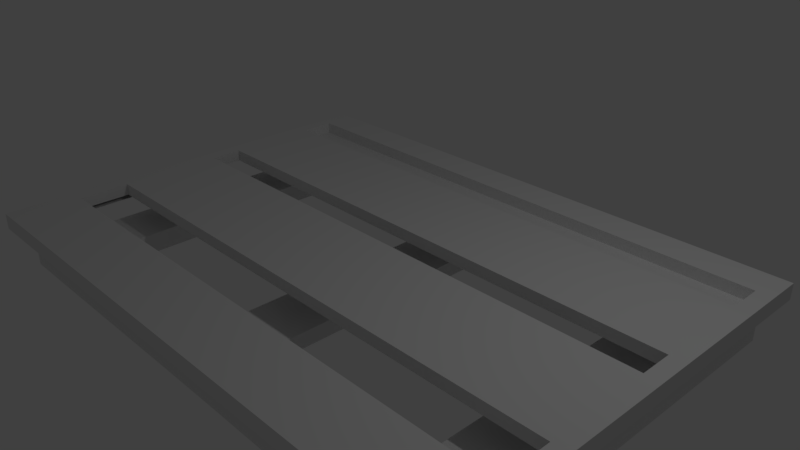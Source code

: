 # Source: paleta.blend  (saved by Blender 2.79.0; exported with 4.5.12 LTS)
import bpy
from mathutils import Matrix  # noqa: F401  (used for matrix-valued properties, if any)

bpy.ops.wm.read_factory_settings(use_empty=True)
scene = bpy.context.scene
scene.name = 'Scene'

# ---- collections
col_collection_1 = bpy.data.collections.new('Collection 1'); scene.collection.children.link(col_collection_1)

# ---- materials (node trees are filled in below, after node groups)
mat_material = bpy.data.materials.new('Material')
mat_material.alpha_threshold = 0.0
mat_material.use_transparent_shadow = False
mat_material.roughness = 0.5
mat_material.line_color = (0.0, 0.0, 0.0, 1.0)

# ---- material node trees

# ---- world
world_world = bpy.data.worlds.new('World'); scene.world = world_world
world_world.color = (0.05088, 0.05088, 0.05088)
world_world.use_sun_shadow = False
world_world.sun_shadow_jitter_overblur = 0.0
world_world.cycles.sampling_method = 'MANUAL'

# ---- cameras
cam_camera = bpy.data.cameras.new('Camera')
cam_camera.clip_end = 100.0
cam_camera.lens = 35.0
cam_camera.sensor_width = 32.0
cam_camera.sensor_height = 18.0
cam_camera.ortho_scale = 7.314
cam_camera.dof.focus_distance = 0.0
cam_camera.dof.aperture_fstop = 128.0

# ---- lights
light_lamp = bpy.data.lights.new('Lamp', 'POINT')
light_lamp.transmission_factor = 0.0
light_lamp.cutoff_distance = 30.0
light_lamp.energy = 100.0
light_lamp.shadow_buffer_clip_start = 1.001
light_lamp.shadow_soft_size = 0.1
light_lamp.shadow_maximum_resolution = 0.006
light_lamp.use_absolute_resolution = True

# ---- meshes
me_cube = bpy.data.meshes.new('Cube')
me_cube.from_pydata([(1.0, 1.0, -1.0), (1.0, -1.0, -1.0), (-1.0, -1.0, -1.0), (-1.0, 1.0, -1.0), (1.0, 1.0, 1.0), (1.0, -1.0, 1.0), (-1.0, -1.0, 1.0), (-1.0, 1.0, 1.0), (1.0, -0.8029, -1.0), (-1.0, -0.8029, -1.0), (1.0, -0.8029, 1.0), (-1.0, -0.7362, 1.0), (-1.0, 0.6533, -1.0), (-1.0, 0.6533, 1.0), (1.0, 0.6533, -1.0), (1.0, 0.6533, 1.0), (0.7281, 1.0, -1.0), (0.7281, -1.0, -1.0), (0.7281, 1.0, 1.0), (0.7281, -1.0, 1.0), (0.7281, -0.7362, 1.0), (0.7281, -0.8029, -1.0), (0.7281, 0.6533, -1.0), (0.7281, 0.6533, 1.0), (-0.1359, 1.0, -1.0), (-0.1359, -1.0, -1.0), (-0.1359, 1.0, 1.0), (-0.1359, -1.0, 1.0), (-0.1359, -0.8029, -1.0), (-0.1359, 0.6533, -1.0), (-0.1359, -0.7362, 1.0), (-0.1359, 0.6533, 1.0), (-0.7971, 1.0, -1.0), (-0.7972, -1.0, -1.0), (-0.7972, 1.0, 1.0), (-0.7972, -1.0, 1.0), (-0.7972, -0.8029, -1.0), (-0.7972, 0.6533, -1.0), (-0.7972, -0.7362, 1.0), (-0.7972, 0.6533, 1.0), (-0.4665, -0.7362, 1.0), (-0.4665, 0.6533, 1.0), (-0.4665, 1.0, -1.0), (-0.4665, -1.0, -1.0), (-0.4665, 1.0, 1.0), (-0.4665, -1.0, 1.0), (-0.4665, -0.8029, -1.0), (-0.4665, 0.6533, -1.0), (0.2961, -0.7362, 1.0), (0.2961, 0.6533, 1.0), (0.2961, 1.0, -1.0), (0.2961, -1.0, -1.0), (0.2961, 1.0, 1.0), (0.2961, -1.0, 1.0), (0.2961, -0.8029, -1.0), (0.2961, 0.6533, -1.0), (1.0, -0.01103, -1.0), (1.0, -0.01103, 1.0), (-1.0, -0.01103, -1.0), (-1.0, -0.01103, 1.0), (0.7281, -0.01103, -1.0), (0.7281, -0.01103, 1.0), (-0.1359, -0.01103, -1.0), (-0.1359, -0.01103, 1.0), (-0.7972, -0.01103, -1.0), (-0.7972, -0.01103, 1.0), (-0.4665, -0.01103, 1.0), (-0.4665, -0.01103, -1.0), (0.2961, -0.01103, 1.0), (0.2961, -0.01103, -1.0), (1.0, -0.8029, -5.999), (1.0, -1.0, -5.999), (-0.7971, 1.0, -5.999), (-1.0, 1.0, -5.999), (-0.7972, -1.0, -5.999), (-1.0, -1.0, -5.999), (-1.0, 0.6533, -5.999), (-1.0, -0.8029, -5.999), (-0.7972, -0.8029, -5.999), (1.0, 1.0, -5.999), (1.0, 0.6533, -5.999), (-0.7972, 0.6533, -5.999), (0.7281, 1.0, -5.999), (0.7281, -1.0, -5.999), (0.7281, -0.8029, -5.999), (0.7281, 0.6533, -5.999), (-1.0, 0.3176, -1.0), (-1.0, 0.3176, 1.0), (0.7281, 0.3176, -1.0), (-0.1359, 0.3176, -1.0), (-0.7972, 0.3176, -1.0), (-0.4665, 0.3176, -1.0), (0.2961, 0.3176, -1.0), (1.0, 0.3176, -1.0), (1.0, 0.3176, 1.0), (0.7281, 0.3176, 1.0), (-0.1359, 0.3176, 1.0), (-0.7972, 0.3176, 1.0), (-0.4665, 0.3176, 1.0), (0.2961, 0.3176, 1.0), (1.0, -0.407, -1.0), (1.0, -0.407, 1.0), (0.7281, -0.4737, 1.0), (-0.1359, -0.4737, 1.0), (-0.7972, -0.4737, 1.0), (-0.4665, -0.4737, 1.0), (0.2961, -0.4737, 1.0), (-1.0, -0.407, -1.0), (-1.0, -0.4737, 1.0), (0.7281, -0.407, -1.0), (-0.1359, -0.407, -1.0), (-0.7972, -0.407, -1.0), (-0.4665, -0.407, -1.0), (0.2961, -0.407, -1.0), (0.5121, -0.7362, 1.0), (0.5121, 0.6533, 1.0), (0.5121, 1.0, -1.0), (0.5121, -1.0, -1.0), (0.5121, 1.0, 1.0), (0.5121, -1.0, 1.0), (0.5121, -0.8029, -1.0), (0.5121, 0.6533, -1.0), (0.5121, -0.01103, -1.0), (0.5121, -0.01103, 1.0), (0.5121, 0.3176, 1.0), (0.5121, 0.3176, -1.0), (0.5121, -0.407, -1.0), (0.5121, -0.4737, 1.0), (0.08009, 1.0, -1.0), (0.08009, -1.0, -1.0), (0.08009, 1.0, 1.0), (0.08009, -1.0, 1.0), (0.08009, -0.8029, -1.0), (0.08009, 0.6533, -1.0), (0.08009, -0.7362, 1.0), (0.08009, 0.6533, 1.0), (0.08009, -0.01103, 1.0), (0.08009, -0.01103, -1.0), (0.08009, 0.3176, -1.0), (0.08009, 0.3176, 1.0), (0.08009, -0.4737, 1.0), (0.08009, -0.407, -1.0), (-0.3012, -0.7362, 1.0), (-0.3012, 0.6533, 1.0), (-0.3012, 1.0, -1.0), (-0.3012, -1.0, -1.0), (-0.3012, 1.0, 1.0), (-0.3012, -1.0, 1.0), (-0.3012, -0.8029, -1.0), (-0.3012, 0.6533, -1.0), (-0.3012, -0.01103, -1.0), (-0.3012, -0.01103, 1.0), (-0.3012, 0.3176, 1.0), (-0.3012, 0.3176, -1.0), (-0.3012, -0.407, -1.0), (-0.3012, -0.4737, 1.0), (-0.6158, 1.0, -1.0), (-0.6158, -1.0, -1.0), (-0.6158, 1.0, 1.0), (-0.6158, -1.0, 1.0), (-0.6158, -0.8029, -1.0), (-0.6158, 0.6533, -1.0), (-0.6158, -0.7362, 1.0), (-0.6158, 0.6533, 1.0), (-0.6158, -0.01103, 1.0), (-0.6158, -0.01103, -1.0), (-0.6158, 0.3176, -1.0), (-0.6158, 0.3176, 1.0), (-0.6158, -0.4737, 1.0), (-0.6158, -0.407, -1.0), (0.08009, 1.0, -5.88), (-0.1359, 1.0, -5.88), (0.08009, -1.0, -5.88), (-0.1359, -1.0, -5.88), (0.08009, -0.8029, -5.88), (-0.1359, -0.8029, -5.88), (0.08009, 0.6533, -5.88), (-0.1359, 0.6533, -5.88), (0.7281, 0.6533, -3.499), (1.0, 0.6533, -3.499), (1.0, 1.0, -3.499), (0.7281, 1.0, -3.499), (0.08009, 1.0, -3.934), (-0.1359, 1.0, -3.934), (-0.1359, 0.6533, -3.934), (0.08009, 0.6533, -3.934), (-0.7972, 0.6533, -3.447), (-0.7971, 1.0, -3.447), (-1.0, 1.0, -3.447), (-1.0, 0.6533, -3.447), (-1.0, -1.0, -3.501), (-0.7972, -1.0, -3.501), (-0.7972, -0.8029, -3.501), (-1.0, -0.8029, -3.501), (0.08009, -1.0, -3.934), (0.08009, -0.8029, -3.934), (-0.1359, -0.8029, -3.934), (-0.1359, -1.0, -3.934), (1.0, -0.8029, -3.499), (0.7281, -0.8029, -3.499), (0.7281, -1.0, -3.499), (1.0, -1.0, -3.499), (-1.054, 0.6533, -1.0), (-1.054, 1.0, -1.0), (-1.054, -1.0, -1.0), (-1.054, -1.0, 1.0), (-1.054, 1.0, 1.0), (-1.054, 0.6533, 1.0), (-1.054, -0.8029, -1.0), (-1.054, -0.8029, 1.0), (-1.054, 0.3176, -1.0), (-1.054, 0.3176, 1.0), (-1.054, -0.407, -1.0), (-1.054, -0.01103, -1.0), (-1.054, -0.407, 1.0), (-1.054, -0.01103, 1.0), (1.058, -0.8029, -1.0), (1.058, -1.0, -1.0), (1.058, 1.0, -1.0), (1.058, 1.0, 1.0), (1.058, -1.0, 1.0), (1.058, -0.8029, 1.0), (1.058, -0.407, -1.0), (1.058, -0.407, 1.0), (1.058, 0.6533, -1.0), (1.058, 0.6533, 1.0), (1.058, 0.3176, -1.0), (1.058, -0.01103, -1.0), (1.058, 0.3176, 1.0), (1.058, -0.01103, 1.0), (-0.7972, -1.092, -1.0), (-1.0, -1.092, -1.0), (1.0, -1.092, -1.0), (1.0, -1.092, 1.0), (-1.0, -1.092, 1.0), (-0.7972, -1.092, 1.0), (1.058, -1.092, -1.0), (0.7281, -1.092, -1.0), (0.7281, -1.092, 1.0), (0.08009, -1.092, -1.0), (-0.1359, -1.092, -1.0), (0.08009, -1.092, 1.0), (-0.1359, -1.092, 1.0), (-0.6158, -1.092, -1.0), (-0.6158, -1.092, 1.0), (-0.3012, -1.092, -1.0), (-0.4665, -1.092, -1.0), (-0.3012, -1.092, 1.0), (-0.4665, -1.092, 1.0), (0.5121, -1.092, -1.0), (0.2961, -1.092, -1.0), (0.5121, -1.092, 1.0), (0.2961, -1.092, 1.0), (-1.054, -1.092, -1.0), (-1.054, -1.092, 1.0), (1.058, -1.092, 1.0), (-0.7971, 1.097, -1.0), (-1.0, 1.097, -1.0), (1.0, 1.097, -1.0), (1.0, 1.097, 1.0), (-1.0, 1.097, 1.0), (-0.7972, 1.097, 1.0), (0.7281, 1.097, -1.0), (0.7281, 1.097, 1.0), (0.08009, 1.097, -1.0), (-0.1359, 1.097, -1.0), (0.08009, 1.097, 1.0), (-0.1359, 1.097, 1.0), (-0.6158, 1.097, -1.0), (-0.6158, 1.097, 1.0), (-0.3012, 1.097, -1.0), (-0.4665, 1.097, -1.0), (-0.3012, 1.097, 1.0), (-0.4665, 1.097, 1.0), (0.5121, 1.097, -1.0), (0.2961, 1.097, -1.0), (0.5121, 1.097, 1.0), (0.2961, 1.097, 1.0), (-1.054, 1.097, 1.0), (1.058, 1.097, -1.0), (1.058, 1.097, 1.0), (-1.054, 1.097, -1.0), (-0.7972, -0.7998, -5.999), (-1.0, -0.7998, -5.999), (1.0, -0.7998, -5.999), (0.7281, -0.7998, -5.999), (-0.7972, -0.7998, -3.447), (0.7281, -0.7998, -3.499), (0.08009, -0.7998, -5.88), (-0.1359, -0.7998, -5.88), (1.0, -0.7998, -3.499), (-0.1359, -0.7998, -3.934), (0.08009, -0.7998, -3.934), (-1.0, -0.7998, -3.447), (-0.1366, 0.6533, -5.871), (-0.1366, 1.0, -5.871), (-0.1359, -1.0, -5.881), (-0.1359, -0.8029, -5.881), (-0.1366, 0.6533, -3.32), (-0.1359, -0.8029, -3.384), (-0.1366, 1.0, -3.32), (-0.1359, -1.0, -3.384), (0.7292, -1.0, -6.043), (0.7292, -0.8029, -6.043), (0.7285, 0.6533, -6.007), (0.7285, 1.0, -6.007), (0.7292, -1.0, -4.097), (0.7285, 1.0, -4.061), (0.7285, 0.6533, -4.061), (0.7292, -0.8029, -4.097), (-0.3012, -0.7362, 1.0), (-0.1359, -0.7362, 1.0), (-0.1359, -0.4737, 1.0), (-0.7972, -0.4737, 1.0), (-0.7972, -0.7362, 1.0), (-0.6158, -0.7362, 1.0), (-0.4665, -0.7362, 1.0), (-0.4665, -0.4737, 1.0), (0.08009, -0.7362, 1.0), (0.2961, -0.7362, 1.0), (0.2961, -0.4737, 1.0), (-0.3012, -0.4737, 1.0), (-0.6158, -0.4737, 1.0), (0.08009, -0.4737, 1.0), (0.5121, -0.7362, 1.0), (0.5121, -0.4737, 1.0), (-0.7972, 0.9184, 1.0), (-1.0, 0.9184, 1.0), (-1.0, 0.7348, 1.0), (1.0, -0.407, -1.0), (1.0, -0.8029, -1.0), (1.0, -0.4737, 1.0), (1.0, -0.7362, 1.0), (-1.0, -0.4737, 1.0), (-1.054, -0.4737, 1.0), (0.7281, -0.7362, 1.0), (-0.7972, -0.8029, -1.0), (-1.0, -0.8029, -1.0), (1.0, 0.9184, 1.0), (1.0, 0.7348, 1.0), (0.7281, 0.7348, 1.0), (1.058, -0.407, -1.0), (-1.054, 0.7348, 1.0), (0.7281, 0.9184, 1.0), (0.7281, -0.7362, -0.5153), (0.7281, -0.8029, -1.0), (0.5121, 0.7348, 1.0), (0.7281, -0.4737, 1.0), (0.08009, 0.9184, 1.0), (-0.1359, 0.9184, 1.0), (0.08009, -0.8029, -1.0), (-0.1359, -0.8029, -1.0), (-0.3012, 0.7348, 1.0), (-0.1359, 0.7348, 1.0), (-0.6158, 0.9184, 1.0), (-0.6158, -0.8029, -1.0), (-1.0, -0.7362, 1.0), (0.5121, -0.7362, -0.5153), (-0.7972, 0.7348, 1.0), (0.5121, -0.4737, -0.5153), (-0.6158, 0.7348, 1.0), (-0.4665, 0.7348, 1.0), (-0.3012, 0.9184, 1.0), (-0.4665, 0.9184, 1.0), (-0.3012, -0.8029, -1.0), (-0.4665, -0.8029, -1.0), (0.08009, 0.7348, 1.0), (0.2961, 0.7348, 1.0), (0.5121, 0.9184, 1.0), (0.2961, 0.9184, 1.0), (0.5121, -0.8029, -1.0), (0.2961, -0.8029, -1.0), (1.0, 0.2377, 1.0), (1.0, 0.06893, 1.0), (0.7281, 0.2377, 1.0), (0.7281, 0.06893, 1.0), (-0.1359, 0.2377, 1.0), (-0.1359, 0.06893, 1.0), (-0.7972, 0.2377, 1.0), (-0.7972, 0.06893, 1.0), (-0.4665, 0.2377, 1.0), (-0.4665, 0.06893, 1.0), (0.2961, 0.2377, 1.0), (0.2961, 0.06893, 1.0), (0.5121, 0.06893, 1.0), (-0.3012, 0.06893, 1.0), (-0.6158, 0.06893, 1.0), (0.08009, 0.06893, 1.0), (-1.054, 0.9184, 1.0), (-1.0, 0.06894, 1.0), (-1.0, 0.2377, 1.0), (0.08009, 0.2377, 1.0), (-0.6158, 0.2377, 1.0), (-0.3012, 0.2377, 1.0), (0.5121, 0.2377, 1.0), (-1.054, -0.407, -1.0), (-1.0, -0.407, -1.0), (0.7281, -0.407, -1.0), (-0.1359, -0.407, -1.0), (-0.7972, -0.407, -1.0), (-0.4665, -0.407, -1.0), (0.2961, -0.407, -1.0), (-1.054, -0.8029, -1.0), (0.5121, -0.407, -1.0), (0.5121, -0.4737, -0.5153), (-0.3012, -0.407, -1.0), (-0.6158, -0.407, -1.0), (0.08009, -0.407, -1.0), (1.058, 0.9184, 1.0), (-1.054, 0.6533, -1.0), (-1.054, 1.0, -1.0), (-1.054, -0.7362, 1.0), (-1.054, 0.06894, 1.0), (-1.054, -0.01103, -1.0), (-1.054, 0.3176, -1.0), (-1.054, 0.2377, 1.0), (1.058, 1.0, -1.0), (1.058, -0.8029, -1.0), (1.058, -0.4737, 1.0), (1.058, -0.7362, 1.0), (1.058, 0.6533, -1.0), (1.058, 0.7348, 1.0), (1.058, 0.3176, -1.0), (1.058, -0.01103, -1.0), (1.058, 0.2377, 1.0), (1.058, 0.06893, 1.0), (-0.3012, -0.7362, 1.0), (-0.1359, -0.7362, 1.0), (-0.1359, -0.4737, 1.0), (-0.6158, -0.7362, 1.0), (-0.4665, -0.7362, 1.0), (-0.4665, -0.4737, 1.0), (0.08009, -0.7362, 1.0), (0.2961, -0.7362, 1.0), (0.2961, -0.4737, 1.0), (-0.3012, -0.4737, 1.0), (-0.6158, -0.4737, 1.0), (0.08009, -0.4737, 1.0), (0.5121, -0.7362, 1.0), (0.5121, -0.4737, 1.0), (0.5121, -0.4737, 1.0), (0.5121, -0.7362, 1.0), (0.7281, -0.7362, 1.0), (-1.0, -0.7362, 1.0), (-0.7972, -0.7362, 1.0), (-0.7972, -0.4737, 1.0), (0.7281, -0.4737, 1.0), (-1.0, -0.4737, 1.0), (0.7281, -0.7362, 1.0), (-0.7972, 0.9184, 1.0), (-1.0, 0.9184, 1.0), (-1.0, 0.7348, 1.0), (1.0, -0.4737, 1.0), (1.0, -0.7362, 1.0), (1.0, 0.9184, 1.0), (1.0, 0.7348, 1.0), (0.7281, 0.7348, 1.0), (0.7281, 0.9184, 1.0), (0.5121, 0.7348, 1.0), (0.7281, -0.4737, 1.0), (0.08009, 0.9184, 1.0), (-0.1359, 0.9184, 1.0), (-0.3012, 0.7348, 1.0), (-0.1359, 0.7348, 1.0), (-0.6158, 0.9184, 1.0), (-1.0, -0.7362, 1.0), (-0.7972, 0.7348, 1.0), (-0.6158, 0.7348, 1.0), (-0.4665, 0.7348, 1.0), (-0.3012, 0.9184, 1.0), (-0.4665, 0.9184, 1.0), (0.08009, 0.7348, 1.0), (0.2961, 0.7348, 1.0), (0.5121, 0.9184, 1.0), (0.2961, 0.9184, 1.0), (1.0, 0.2377, 1.0), (1.0, 0.06893, 1.0), (0.7281, 0.2377, 1.0), (0.7281, 0.06893, 1.0), (-0.1359, 0.2377, 1.0), (-0.1359, 0.06893, 1.0), (-0.7972, 0.2377, 1.0), (-0.7972, 0.06893, 1.0), (-0.4665, 0.2377, 1.0), (-0.4665, 0.06893, 1.0), (0.2961, 0.2377, 1.0), (0.2961, 0.06893, 1.0), (0.5121, 0.06893, 1.0), (-0.3012, 0.06893, 1.0), (-0.6158, 0.06893, 1.0), (0.08009, 0.06893, 1.0), (-1.0, 0.06894, 1.0), (-1.0, 0.2377, 1.0), (0.08009, 0.2377, 1.0), (-0.6158, 0.2377, 1.0), (-0.3012, 0.2377, 1.0), (0.5121, 0.2377, 1.0), (-1.0, -0.4737, 1.0), (-0.3012, -0.7362, 1.0), (-0.1359, -0.7362, 1.0), (-0.1359, -0.4737, 1.0), (-0.7972, -0.4737, 1.0), (-0.7972, -0.7362, 1.0), (-0.6158, -0.7362, 1.0), (-0.4665, -0.7362, 1.0), (-0.4665, -0.4737, 1.0), (0.08009, -0.7362, 1.0), (0.2961, -0.7362, 1.0), (0.2961, -0.4737, 1.0), (-0.3012, -0.4737, 1.0), (-0.6158, -0.4737, 1.0), (0.08009, -0.4737, 1.0), (0.5121, -0.7362, 1.0), (0.5121, -0.4737, 1.0), (-1.0, -0.7362, -0.5153), (-0.7972, -0.7362, -0.5153), (-0.7972, -0.4737, -0.5153), (0.7281, -0.4737, -0.5153), (-1.0, -0.4737, -0.5153), (0.5121, -0.7362, -0.5153), (0.7281, -0.7362, -0.5153), (-0.7972, 0.9184, -0.5153), (-1.0, 0.9184, -0.5153), (-1.0, 0.7348, -0.5153), (1.0, -0.4737, -0.5153), (1.0, -0.7362, -0.5153), (1.0, 0.9184, -0.5153), (1.0, 0.7348, -0.5153), (0.7281, 0.7348, -0.5153), (0.7281, 0.9184, -0.5153), (0.5121, 0.7348, -0.5153), (0.7281, -0.4737, -0.5153), (0.08009, 0.9184, -0.5153), (-0.1359, 0.9184, -0.5153), (-0.3012, 0.7348, -0.5153), (-0.1359, 0.7348, -0.5153), (-0.6158, 0.9184, -0.5153), (-1.0, -0.7362, -0.5153), (-0.7972, -0.7362, -0.5153), (-0.7972, 0.7348, -0.5153), (-0.7972, -0.4737, -0.5153), (-0.6158, 0.7348, -0.5153), (-0.4665, 0.7348, -0.5153), (-0.3012, 0.9184, -0.5153), (-0.4665, 0.9184, -0.5153), (0.08009, 0.7348, -0.5153), (0.2961, 0.7348, -0.5153), (0.5121, 0.9184, -0.5153), (0.2961, 0.9184, -0.5153), (1.0, 0.2377, -0.5153), (1.0, 0.06893, -0.5153), (0.7281, 0.2377, -0.5153), (0.7281, 0.06893, -0.5153), (-0.1359, 0.2377, -0.5153), (-0.1359, 0.06893, -0.5153), (-0.7972, 0.2377, -0.5153), (-0.7972, 0.06893, -0.5153), (-0.4665, 0.2377, -0.5153), (-0.4665, 0.06893, -0.5153), (0.2961, 0.2377, -0.5153), (0.2961, 0.06893, -0.5153), (0.5121, 0.06893, -0.5153), (-0.3012, 0.06893, -0.5153), (-0.6158, 0.06893, -0.5153), (0.08009, 0.06893, -0.5153), (-1.0, 0.06894, -0.5153), (-1.0, 0.2377, -0.5153), (0.08009, 0.2377, -0.5153), (-0.6158, 0.2377, -0.5153), (-0.3012, 0.2377, -0.5153), (0.5121, 0.2377, -0.5153), (-1.0, -0.4737, -0.5153), (-0.3012, -0.7362, -0.5153), (-0.1359, -0.7362, -0.5153), (-0.1359, -0.4737, -0.5153), (-0.7972, -0.4737, -0.5153), (-0.7972, -0.7362, -0.5153), (-0.6158, -0.7362, -0.5153), (-0.4665, -0.7362, -0.5153), (-0.4665, -0.4737, -0.5153), (0.08009, -0.7362, -0.5153), (0.2961, -0.7362, -0.5153), (0.2961, -0.4737, -0.5153), (-0.3012, -0.4737, -0.5153), (-0.6158, -0.4737, -0.5153), (0.08009, -0.4737, -0.5153), (0.5121, -0.7362, -0.5153), (0.5121, -0.4737, -0.5153)], [(104, 38), (351, 398), (336, 399), (365, 400), (364, 405), (355, 406), (551, 552), (553, 554), (555, 556), (557, 558), (559, 560), (570, 561), (567, 564), (569, 562), (568, 563), (574, 573), (575, 576), (579, 578), (583, 572), (584, 577)], [(193, 192, 78, 77), (38, 11, 6, 35), (318, 319, 433, 432), (43, 145, 245, 246), (44, 146, 272, 273), (12, 86, 210, 202), (57, 101, 223, 229), (211, 210, 414, 415), (46, 160, 355, 365), (199, 198, 70, 84), (63, 136, 387, 377), (56, 93, 226, 227), (3, 12, 202, 203), (315, 316, 430, 429), (191, 190, 75, 74), (31, 135, 366, 353), (210, 213, 413, 414), (118, 18, 263, 276), (117, 17, 237, 249), (10, 20, 19, 5), (192, 191, 301, 299), (44, 158, 354, 363), (197, 196, 175, 173), (155, 105, 317, 321), (0, 16, 262, 258), (159, 35, 235, 244), (134, 30, 27, 131), (174, 195, 309, 303), (213, 215, 412, 413), (156, 161, 37, 32), (143, 31, 353, 352), (134, 48, 319, 318), (116, 50, 275, 274), (27, 147, 247, 242), (162, 38, 35, 159), (160, 157, 33, 36), (148, 145, 43, 46), (142, 40, 45, 147), (53, 131, 241, 252), (42, 156, 268, 271), (38, 162, 315, 314), (310, 311, 427, 426), (144, 149, 47, 42), (54, 132, 350, 371), (120, 117, 51, 54), (114, 48, 53, 119), (6, 205, 254, 234), (218, 0, 258, 279), (114, 127, 325, 324), (202, 207, 342, 409), (116, 121, 55, 50), (52, 130, 348, 369), (132, 28, 351, 350), (120, 54, 371, 370), (208, 209, 411, 402), (130, 26, 349, 348), (118, 52, 369, 368), (10, 221, 419, 332), (15, 225, 421, 339), (2, 33, 230, 231), (78, 74, 75, 77), (72, 81, 76, 73), (79, 80, 85, 82), (70, 71, 83, 84), (186, 189, 293, 286), (189, 188, 73, 76), (190, 193, 77, 75), (181, 180, 79, 82), (200, 199, 84, 83), (201, 200, 83, 71), (180, 179, 80, 79), (198, 201, 71, 70), (178, 181, 82, 85), (74, 78, 297, 296), (188, 187, 72, 73), (185, 184, 291, 292), (100, 56, 227, 222), (39, 13, 87, 97), (37, 90, 86, 12), (14, 93, 88, 22), (15, 23, 95, 94), (133, 138, 89, 29), (135, 31, 96, 139), (161, 166, 90, 37), (163, 39, 97, 167), (143, 41, 98, 152), (149, 153, 91, 47), (115, 49, 99, 124), (121, 125, 92, 55), (206, 203, 410, 388), (228, 94, 372, 424), (122, 126, 113, 69), (123, 68, 106, 127), (150, 154, 112, 67), (151, 66, 105, 155), (164, 65, 104, 168), (165, 169, 111, 64), (136, 63, 103, 140), (137, 141, 110, 62), (57, 61, 102, 101), (56, 100, 109, 60), (64, 111, 107, 58), (65, 59, 108, 104), (144, 42, 271, 270), (61, 123, 127, 102), (60, 109, 126, 122), (22, 88, 125, 121), (23, 115, 124, 95), (135, 49, 367, 366), (387, 383, 486, 490), (16, 22, 121, 116), (212, 107, 396, 395), (203, 202, 409, 410), (16, 116, 274, 262), (220, 5, 233, 255), (20, 114, 119, 19), (21, 17, 117, 120), (69, 113, 141, 137), (68, 136, 140, 106), (49, 135, 139, 99), (55, 92, 138, 133), (216, 8, 330, 417), (54, 51, 129, 132), (48, 134, 131, 53), (131, 27, 242, 241), (34, 158, 269, 261), (106, 140, 323, 320), (57, 229, 425, 373), (50, 55, 133, 128), (95, 124, 394, 374), (63, 151, 155, 103), (62, 110, 154, 150), (29, 89, 153, 149), (31, 143, 152, 96), (223, 101, 331, 418), (96, 152, 393, 376), (24, 29, 149, 144), (98, 167, 392, 380), (162, 40, 316, 315), (146, 26, 267, 272), (35, 6, 234, 235), (30, 142, 147, 27), (28, 25, 145, 148), (67, 112, 169, 165), (66, 164, 168, 105), (41, 163, 167, 98), (47, 91, 166, 161), (154, 110, 398, 405), (46, 43, 157, 160), (40, 162, 159, 45), (1, 217, 236, 232), (130, 52, 277, 266), (48, 114, 324, 319), (115, 23, 340, 346), (42, 47, 161, 156), (222, 223, 418, 341), (170, 176, 177, 171), (174, 172, 173, 175), (196, 195, 174, 175), (183, 182, 170, 171), (184, 183, 171, 177), (85, 80, 284, 285), (176, 170, 305, 304), (194, 197, 173, 172), (22, 16, 181, 178), (0, 14, 179, 180), (16, 0, 180, 181), (14, 22, 178, 179), (128, 133, 185, 182), (133, 29, 184, 185), (29, 24, 183, 184), (24, 128, 182, 183), (37, 12, 189, 186), (3, 32, 187, 188), (12, 3, 188, 189), (32, 37, 186, 187), (36, 33, 191, 192), (2, 9, 193, 190), (33, 2, 190, 191), (9, 36, 192, 193), (129, 25, 197, 194), (28, 132, 195, 196), (132, 129, 194, 195), (25, 28, 196, 197), (8, 1, 201, 198), (1, 17, 200, 201), (17, 21, 199, 200), (21, 8, 198, 199), (99, 139, 391, 382), (204, 205, 209, 208), (210, 211, 207, 202), (212, 214, 215, 213), (152, 98, 380, 393), (8, 21, 345, 330), (9, 2, 204, 208), (204, 2, 231, 253), (87, 13, 207, 211), (66, 151, 385, 381), (58, 107, 212, 213), (203, 206, 278, 281), (108, 59, 215, 214), (6, 11, 209, 205), (216, 221, 220, 217), (381, 385, 488, 484), (226, 228, 424, 422), (94, 95, 374, 372), (224, 225, 228, 226), (227, 229, 223, 222), (93, 14, 224, 226), (59, 65, 379, 389), (15, 94, 228, 225), (148, 46, 365, 364), (14, 0, 218, 224), (1, 8, 216, 217), (10, 5, 220, 221), (126, 109, 397, 403), (230, 235, 234, 231), (232, 233, 238, 237), (239, 241, 242, 240), (243, 244, 235, 230), (245, 247, 248, 246), (249, 251, 252, 250), (233, 232, 236, 255), (237, 238, 251, 249), (250, 252, 241, 239), (240, 242, 247, 245), (246, 248, 244, 243), (231, 234, 254, 253), (157, 43, 246, 243), (51, 117, 249, 250), (17, 1, 232, 237), (19, 119, 251, 238), (147, 45, 248, 247), (45, 159, 244, 248), (25, 129, 239, 240), (217, 220, 255, 236), (119, 53, 252, 251), (205, 204, 253, 254), (129, 51, 250, 239), (5, 19, 238, 233), (145, 25, 240, 245), (33, 157, 243, 230), (261, 256, 257, 260), (259, 258, 262, 263), (266, 264, 265, 267), (269, 268, 256, 261), (272, 270, 271, 273), (276, 274, 275, 277), (258, 259, 280, 279), (263, 262, 274, 276), (277, 275, 264, 266), (267, 265, 270, 272), (273, 271, 268, 269), (260, 257, 281, 278), (206, 7, 260, 278), (3, 203, 281, 257), (158, 44, 273, 269), (128, 24, 265, 264), (219, 218, 279, 280), (52, 118, 276, 277), (50, 128, 264, 275), (18, 4, 259, 263), (24, 144, 270, 265), (156, 32, 256, 268), (4, 219, 280, 259), (32, 3, 257, 256), (7, 34, 261, 260), (26, 130, 266, 267), (290, 287, 285, 284), (286, 293, 283, 282), (292, 291, 289, 288), (184, 177, 289, 291), (179, 178, 287, 290), (81, 186, 286, 282), (177, 176, 288, 289), (176, 185, 292, 288), (80, 179, 290, 284), (76, 81, 282, 283), (178, 85, 285, 287), (189, 76, 283, 293), (300, 298, 294, 295), (299, 301, 296, 297), (72, 187, 300, 295), (78, 192, 299, 297), (186, 81, 294, 298), (81, 72, 295, 294), (191, 74, 296, 301), (187, 186, 298, 300), (309, 306, 302, 303), (307, 308, 304, 305), (185, 176, 304, 308), (170, 182, 307, 305), (195, 194, 306, 309), (194, 172, 302, 306), (182, 185, 308, 307), (172, 174, 303, 302), (4, 18, 343, 338), (7, 206, 388, 327), (28, 148, 364, 351), (229, 227, 423, 425), (97, 87, 390, 378), (146, 44, 363, 362), (124, 99, 382, 394), (140, 103, 312, 323), (142, 30, 311, 310), (40, 142, 310, 316), (30, 134, 318, 311), (103, 155, 321, 312), (127, 106, 320, 325), (105, 168, 322, 317), (168, 104, 313, 322), (20, 335, 448, 442), (348, 349, 461, 460), (386, 381, 484, 489), (331, 347, 459, 452), (429, 430, 504, 503), (385, 377, 480, 488), (349, 362, 469, 461), (384, 375, 478, 487), (361, 352, 462, 468), (346, 340, 456, 458), (108, 333, 497, 447), (426, 427, 499, 498), (356, 333, 334, 411), (114, 20, 442, 441), (328, 327, 388, 342), (396, 337, 402, 395), (338, 343, 457, 454), (102, 127, 440, 446), (391, 376, 479, 493), (373, 372, 475, 476), (377, 387, 490, 480), (340, 339, 455, 456), (353, 366, 471, 463), (339, 338, 454, 455), (409, 342, 388, 410), (413, 412, 415, 414), (402, 411, 334, 395), (389, 390, 415, 412), (341, 418, 419, 417), (416, 408, 421, 420), (422, 424, 425, 423), (372, 373, 425, 424), (331, 332, 419, 418), (338, 339, 421, 408), (368, 369, 474, 473), (369, 348, 460, 474), (335, 332, 453, 448), (366, 367, 472, 471), (333, 356, 465, 497), (435, 431, 505, 509), (9, 208, 402, 337), (113, 126, 403, 401), (139, 96, 376, 391), (312, 321, 435, 428), (332, 331, 452, 453), (39, 163, 360, 358), (214, 212, 395, 334), (317, 322, 436, 431), (112, 154, 405, 400), (65, 164, 386, 379), (209, 11, 356, 411), (141, 113, 401, 407), (320, 323, 437, 434), (34, 7, 327, 326), (319, 324, 438, 433), (325, 320, 434, 439), (111, 169, 406, 399), (158, 34, 326, 354), (167, 97, 378, 392), (324, 325, 439, 438), (311, 318, 432, 427), (110, 141, 407, 398), (160, 36, 336, 355), (169, 112, 400, 406), (323, 312, 428, 437), (101, 102, 347, 331), (109, 100, 329, 397), (430, 426, 498, 504), (87, 211, 415, 390), (316, 310, 426, 430), (107, 111, 399, 396), (13, 39, 358, 328), (215, 59, 389, 412), (108, 214, 334, 333), (321, 317, 431, 435), (362, 363, 470, 469), (219, 4, 338, 408), (218, 219, 408, 416), (20, 10, 332, 335), (36, 9, 337, 336), (49, 115, 346, 367), (374, 394, 496, 477), (123, 61, 375, 384), (151, 63, 377, 385), (18, 118, 368, 343), (221, 216, 417, 419), (164, 66, 381, 386), (224, 218, 416, 420), (41, 143, 352, 361), (21, 120, 370, 345), (23, 15, 339, 340), (136, 68, 383, 387), (163, 41, 361, 360), (225, 224, 420, 421), (100, 222, 341, 329), (227, 226, 422, 423), (207, 13, 328, 342), (26, 146, 362, 349), (61, 57, 373, 375), (68, 123, 384, 383), (478, 476, 550, 552), (468, 462, 534, 542), (511, 500, 574, 585), (458, 456, 528, 530), (490, 486, 560, 564), (499, 506, 580, 573), (489, 484, 558, 563), (454, 457, 529, 526), (488, 480, 554, 562), (493, 479, 553, 567), (513, 508, 582, 587), (456, 455, 527, 528), (487, 478, 552, 561), (480, 490, 564, 554), (507, 512, 586, 581), (455, 454, 526, 527), (463, 471, 545, 535), (508, 511, 585, 582), (448, 453, 525, 520), (474, 460, 532, 548), (505, 510, 584, 579), (453, 452, 524, 525), (500, 509, 583, 574), (450, 451, 523, 522), (449, 450, 522, 521), (506, 507, 581, 580), (476, 475, 549, 550), (496, 485, 559, 570), (442, 448, 520, 344), (486, 487, 561, 560), (503, 504, 578, 577), (473, 474, 548, 547), (457, 473, 547, 529), (432, 433, 507, 506), (127, 114, 441, 440), (393, 380, 483, 495), (347, 102, 446, 459), (375, 373, 476, 478), (352, 353, 463, 462), (104, 108, 447, 445), (428, 435, 509, 500), (11, 38, 444, 443), (389, 379, 482, 491), (431, 436, 510, 505), (354, 326, 449, 464), (367, 346, 458, 472), (390, 389, 491, 492), (434, 437, 511, 508), (343, 368, 473, 457), (378, 390, 492, 481), (433, 438, 512, 507), (363, 354, 464, 470), (372, 374, 477, 475), (439, 434, 508, 513), (328, 358, 466, 451), (383, 384, 487, 486), (382, 391, 493, 485), (438, 439, 513, 512), (358, 360, 467, 466), (394, 382, 485, 496), (380, 392, 494, 483), (427, 432, 506, 499), (326, 327, 450, 449), (379, 386, 489, 482), (356, 11, 443, 465), (376, 393, 495, 479), (437, 428, 500, 511), (360, 361, 468, 467), (327, 328, 451, 450), (392, 378, 481, 494), (359, 357, 519, 404), (357, 344, 520, 519), (521, 522, 523, 539), (526, 529, 528, 527), (532, 533, 535, 545), (536, 521, 539, 541), (543, 544, 542, 534), (547, 548, 546, 530), (529, 547, 530, 528), (548, 532, 545, 546), (533, 543, 534, 535), (544, 536, 541, 542), (517, 359, 404, 531), (514, 515, 538, 537), (516, 518, 571, 540), (515, 516, 540, 538), (461, 469, 543, 533), (491, 482, 556, 565), (504, 498, 572, 578), (484, 488, 562, 558), (492, 491, 565, 566), (460, 461, 533, 532), (509, 505, 579, 583), (495, 483, 557, 569), (481, 492, 566, 555), (462, 463, 535, 534), (475, 477, 551, 549), (502, 503, 577, 576), (485, 493, 567, 559), (464, 449, 521, 536), (510, 501, 575, 584), (470, 464, 536, 544), (483, 494, 568, 557), (466, 467, 541, 539), (479, 495, 569, 553), (451, 466, 539, 523), (459, 446, 517, 531), (482, 489, 563, 556), (477, 496, 570, 551), (465, 443, 514, 537), (494, 481, 555, 568), (497, 465, 537, 571), (441, 442, 344, 357), (467, 468, 542, 541), (443, 444, 515, 514), (447, 497, 571, 518), (452, 459, 531, 524), (469, 470, 544, 543), (498, 499, 573, 572), (446, 440, 359, 517), (472, 458, 530, 546), (471, 472, 546, 545), (445, 447, 518, 516)])
me_cube.materials.append(mat_material)
me_cube.use_remesh_preserve_volume = False
me_cube.use_remesh_preserve_attributes = False
me_cube.use_mirror_vertex_groups = False
me_cube.update()

# ---- objects
ob_cube = bpy.data.objects.new('Cube', me_cube)
ob_lamp = bpy.data.objects.new('Lamp', light_lamp)
ob_camera = bpy.data.objects.new('Camera', cam_camera)

# ---- transforms, parenting, visibility, modifiers, constraints
ob_cube.location = (0.0, 0.0, 0.0)
ob_cube.scale = (3.929, 2.762, 0.114)
ob_cube.lock_rotations_4d = False
ob_cube.empty_display_type = 'ARROWS'
ob_cube.lineart.crease_threshold = 0.0
ob_lamp.location = (4.076, 1.005, 5.904)
ob_lamp.rotation_euler = (0.6503, 0.05522, 1.866)
ob_lamp.lock_rotations_4d = False
ob_lamp.empty_display_type = 'ARROWS'
ob_lamp.color = (0.0, 0.0, 0.0, 0.0)
ob_lamp.lineart.crease_threshold = 0.0
ob_camera.location = (7.481, -6.508, 5.344)
ob_camera.rotation_euler = (1.109, 0.0, 0.8149)
ob_camera.lock_rotations_4d = False
ob_camera.empty_display_type = 'ARROWS'
ob_camera.color = (0.0, 0.0, 0.0, 0.0)
ob_camera.display_type = 'WIRE'
ob_camera.lineart.crease_threshold = 0.0

# ---- collection membership
col_collection_1.objects.link(ob_cube)
col_collection_1.objects.link(ob_lamp)
col_collection_1.objects.link(ob_camera)

# ---- scene / render settings (as saved in the file)
scene.camera = ob_camera
scene.frame_start = 1; scene.frame_end = 250; scene.frame_set(1)
scene.render.engine = 'BLENDER_EEVEE_NEXT'
scene.render.resolution_percentage = 50
scene.render.dither_intensity = 0.0
scene.cycles.use_denoising = False
scene.cycles.samples = 128
scene.cycles.sampling_pattern = 'TABULATED_SOBOL'
scene.cycles.use_adaptive_sampling = False
scene.cycles.use_light_tree = False
scene.cycles.blur_glossy = 0.0
scene.cycles.sample_clamp_indirect = 0.0
scene.view_settings.view_transform = 'Standard'
bpy.context.view_layer.update()
